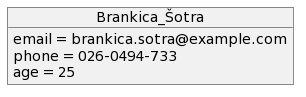

The diagram above was rendered by PlantUML. Its source (embedded in the PNG):
@startuml
object Brankica_Šotra 
Brankica_Šotra : email = brankica.sotra@example.com
Brankica_Šotra : phone = 026-0494-733
Brankica_Šotra : age = 25
@enduml